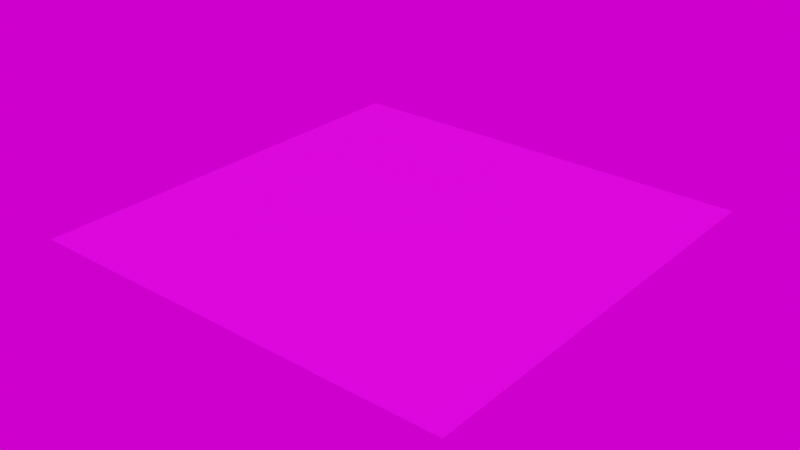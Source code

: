 # Source: road_parking.blend  (saved by Blender 3.1.7; exported with 4.5.12 LTS)
import bpy
from mathutils import Matrix  # noqa: F401  (used for matrix-valued properties, if any)

bpy.ops.wm.read_factory_settings(use_empty=True)
scene = bpy.context.scene
scene.name = 'Scene'

# ---- collections
col_collection = bpy.data.collections.new('Collection'); scene.collection.children.link(col_collection)

# ---- images (referenced by path relative to the original .blend; pixels are not part of the script)
import os
ASSET_DIR = os.environ.get("B2B_ASSET_DIR", "")  # directory of the original .blend (textures are referenced by path, not embedded)
HERE = os.path.dirname(os.path.abspath(__file__))  # packed textures are extracted next to this script under _unpacked/

def load_image(name, relpath, width, height, colorspace="sRGB"):
    """Load a texture the original file referenced (path relative to the .blend, or extracted next to this script)."""
    p = next((c for c in (os.path.join(HERE, relpath), os.path.join(ASSET_DIR, relpath)) if relpath and os.path.exists(c)), "")
    if p:
        img = bpy.data.images.load(p, check_existing=True)
        img.name = name
    else:  # same state as the original file: an image datablock whose file is absent (Cycles renders it pink)
        img = bpy.data.images.new(name, width, height)
        img.source = "FILE"
        img.filepath = "//" + (relpath or name)
    img.colorspace_settings.name = colorspace
    return img
img_road_parking_png = load_image('road_parking.png', 'road_parking.png', 1024, 1024, 'sRGB')
img_bathroom_1k_hdr = load_image('bathroom_1k.hdr', 'bathroom_1k.hdr', 1024, 1024, 'Linear Rec.709')

# ---- materials (node trees are filled in below, after node groups)
mat_road_texture = bpy.data.materials.new('road_texture')
mat_road_texture.use_transparent_shadow = False

# ---- material node trees
mat_road_texture.use_nodes = True; mat_road_texture.node_tree.nodes.clear()
_N = mat_road_texture.node_tree.nodes; _L = mat_road_texture.node_tree.links
n0 = _N.new('ShaderNodeBsdfPrincipled'); n0.name = 'Principled BSDF'; n0.location = (10, 300)
n0.distribution = 'GGX'
n0.subsurface_method = 'RANDOM_WALK_SKIN'
n0.inputs[3].default_value = 1.45
n0.inputs[27].default_value = (0.0, 0.0, 0.0, 1.0)
n0.inputs[28].default_value = 1.0
n1 = _N.new('ShaderNodeOutputMaterial'); n1.name = 'Material Output'; n1.location = (300, 300)
n2 = _N.new('ShaderNodeTexImage'); n2.name = 'Image Texture'; n2.location = (-280, 280)
n2.image = img_road_parking_png
_L.new(n0.outputs[0], n1.inputs[0])
_L.new(n2.outputs[0], n0.inputs[0])
n1.is_active_output = True

# ---- world
world_world = bpy.data.worlds.new('World'); scene.world = world_world
world_world.use_nodes = True; world_world.node_tree.nodes.clear()
_N = world_world.node_tree.nodes; _L = world_world.node_tree.links
n0 = _N.new('ShaderNodeTexEnvironment'); n0.name = 'Environment Texture'; n0.location = (-92, 328)
n0.image = img_bathroom_1k_hdr
n1 = _N.new('ShaderNodeOutputWorld'); n1.name = 'World Output.001'; n1.location = (328, 280)
_L.new(n0.outputs[0], n1.inputs[0])
n1.is_active_output = True
world_world.color = (0.05088, 0.05088, 0.05088)
world_world.use_sun_shadow = False
world_world.sun_shadow_jitter_overblur = 0.0

# ---- meshes
me_plane = bpy.data.meshes.new('Plane')
me_plane.from_pydata([(1.829, 1.829, 0.0), (-1.829, 1.829, 0.0), (1.829, -1.829, 0.0), (-1.829, -1.829, 0.0)], [], [(0, 1, 3, 2)])
_uv = me_plane.uv_layers.new(name='UVMap')
_uv.uv.foreach_set('vector', [0.9999, 0.9999, 0.0001001, 0.9999, 9.998e-05, 0.0001001, 0.9999, 9.998e-05])
me_plane.materials.append(mat_road_texture)
me_plane.use_remesh_fix_poles = True
me_plane.use_remesh_preserve_attributes = False
me_plane.update()

# ---- objects
ob_road_stop = bpy.data.objects.new('road_stop', me_plane)

# ---- transforms, parenting, visibility, modifiers, constraints
ob_road_stop.location = (0.0, 0.0, 0.0)

# ---- collection membership
col_collection.objects.link(ob_road_stop)

# ---- scene / render settings (as saved in the file)
scene.frame_start = 1; scene.frame_end = 250; scene.frame_set(1)
scene.render.engine = 'BLENDER_EEVEE_NEXT'
scene.cycles.use_denoising = False
scene.cycles.sampling_pattern = 'TABULATED_SOBOL'
scene.cycles.use_light_tree = False
scene.eevee.taa_samples = 128
scene.view_settings.view_transform = 'Filmic'
bpy.context.view_layer.update()

# ---- added for rendering (the .blend has no active camera and no usable light): camera, sun
cam_auto = bpy.data.cameras.new('AutoCamera')
cam_auto.lens = 50.0
cam_auto.sensor_width = 36.0
cam_auto.clip_end = 1000.0
ob_auto_camera = bpy.data.objects.new('AutoCamera', cam_auto)
scene.collection.objects.link(ob_auto_camera)
ob_auto_camera.location = (4.78584, -5.74301, 3.82867)
ob_auto_camera.rotation_euler = (1.09748, -7.21219e-08, 0.694738)
scene.camera = ob_auto_camera
light_auto_sun = bpy.data.lights.new('AutoSun', 'SUN')
light_auto_sun.energy = 3.0
light_auto_sun.angle = 0.0523599
ob_auto_sun = bpy.data.objects.new('AutoSun', light_auto_sun)
scene.collection.objects.link(ob_auto_sun)
ob_auto_sun.rotation_euler = (0.872665, 0.174533, 0.523599)
bpy.context.view_layer.update()
